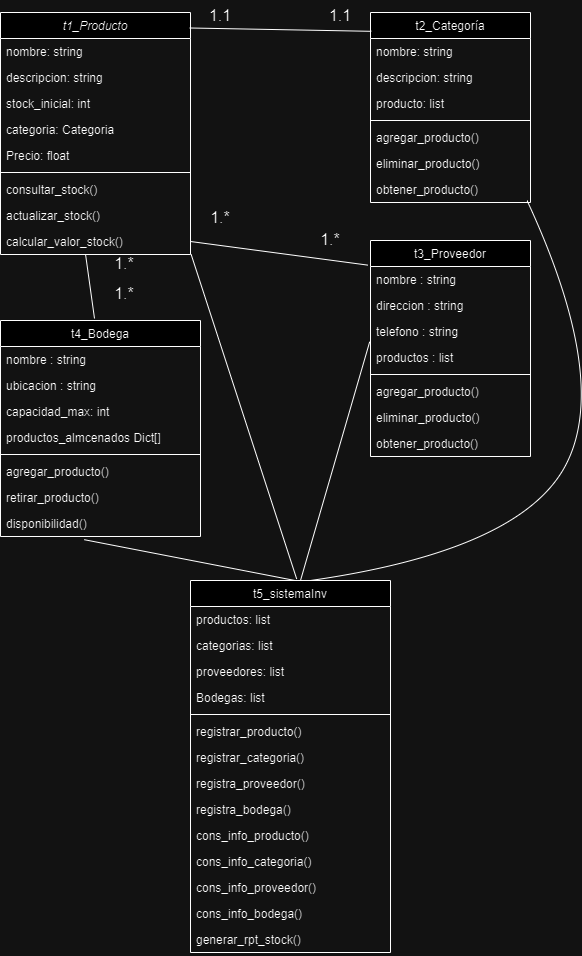

The diagram above was exported from draw.io. Its source (the exported page's mxGraphModel, read from the mxfile embedded in the PNG):
<mxGraphModel dx="989" dy="537" grid="1" gridSize="10" guides="1" tooltips="1" connect="1" arrows="1" fold="1" page="1" pageScale="1" pageWidth="827" pageHeight="1169" math="0" shadow="0">
  <root>
    <mxCell id="WIyWlLk6GJQsqaUBKTNV-0" />
    <mxCell id="WIyWlLk6GJQsqaUBKTNV-1" parent="WIyWlLk6GJQsqaUBKTNV-0" />
    <mxCell id="zkfFHV4jXpPFQw0GAbJ--0" value="t1_Producto" style="swimlane;fontStyle=2;align=center;verticalAlign=top;childLayout=stackLayout;horizontal=1;startSize=26;horizontalStack=0;resizeParent=1;resizeLast=0;collapsible=1;marginBottom=0;rounded=0;shadow=0;strokeWidth=1;" parent="WIyWlLk6GJQsqaUBKTNV-1" vertex="1">
      <mxGeometry x="30" y="42" width="190" height="242" as="geometry">
        <mxRectangle x="230" y="140" width="160" height="26" as="alternateBounds" />
      </mxGeometry>
    </mxCell>
    <mxCell id="zkfFHV4jXpPFQw0GAbJ--1" value="nombre: string&#10;" style="text;align=left;verticalAlign=top;spacingLeft=4;spacingRight=4;overflow=hidden;rotatable=0;points=[[0,0.5],[1,0.5]];portConstraint=eastwest;" parent="zkfFHV4jXpPFQw0GAbJ--0" vertex="1">
      <mxGeometry y="26" width="190" height="26" as="geometry" />
    </mxCell>
    <mxCell id="zkfFHV4jXpPFQw0GAbJ--2" value="descripcion: string" style="text;align=left;verticalAlign=top;spacingLeft=4;spacingRight=4;overflow=hidden;rotatable=0;points=[[0,0.5],[1,0.5]];portConstraint=eastwest;rounded=0;shadow=0;html=0;" parent="zkfFHV4jXpPFQw0GAbJ--0" vertex="1">
      <mxGeometry y="52" width="190" height="26" as="geometry" />
    </mxCell>
    <mxCell id="zkfFHV4jXpPFQw0GAbJ--3" value="stock_inicial: int" style="text;align=left;verticalAlign=top;spacingLeft=4;spacingRight=4;overflow=hidden;rotatable=0;points=[[0,0.5],[1,0.5]];portConstraint=eastwest;rounded=0;shadow=0;html=0;" parent="zkfFHV4jXpPFQw0GAbJ--0" vertex="1">
      <mxGeometry y="78" width="190" height="26" as="geometry" />
    </mxCell>
    <mxCell id="cjOs9_6ymR0TftbQCNdm-0" value="categoria: Categoria" style="text;align=left;verticalAlign=top;spacingLeft=4;spacingRight=4;overflow=hidden;rotatable=0;points=[[0,0.5],[1,0.5]];portConstraint=eastwest;rounded=0;shadow=0;html=0;" parent="zkfFHV4jXpPFQw0GAbJ--0" vertex="1">
      <mxGeometry y="104" width="190" height="26" as="geometry" />
    </mxCell>
    <mxCell id="4f9W6TUF6CGbWF1iS2oS-0" value="Precio: float" style="text;align=left;verticalAlign=top;spacingLeft=4;spacingRight=4;overflow=hidden;rotatable=0;points=[[0,0.5],[1,0.5]];portConstraint=eastwest;rounded=0;shadow=0;html=0;" parent="zkfFHV4jXpPFQw0GAbJ--0" vertex="1">
      <mxGeometry y="130" width="190" height="26" as="geometry" />
    </mxCell>
    <mxCell id="zkfFHV4jXpPFQw0GAbJ--4" value="" style="line;html=1;strokeWidth=1;align=left;verticalAlign=middle;spacingTop=-1;spacingLeft=3;spacingRight=3;rotatable=0;labelPosition=right;points=[];portConstraint=eastwest;" parent="zkfFHV4jXpPFQw0GAbJ--0" vertex="1">
      <mxGeometry y="156" width="190" height="8" as="geometry" />
    </mxCell>
    <mxCell id="O0u8qhNDQA2T9Dhgyc11-4" value="consultar_stock()" style="text;align=left;verticalAlign=top;spacingLeft=4;spacingRight=4;overflow=hidden;rotatable=0;points=[[0,0.5],[1,0.5]];portConstraint=eastwest;" vertex="1" parent="zkfFHV4jXpPFQw0GAbJ--0">
      <mxGeometry y="164" width="190" height="26" as="geometry" />
    </mxCell>
    <mxCell id="O0u8qhNDQA2T9Dhgyc11-0" value="actualizar_stock()" style="text;align=left;verticalAlign=top;spacingLeft=4;spacingRight=4;overflow=hidden;rotatable=0;points=[[0,0.5],[1,0.5]];portConstraint=eastwest;" vertex="1" parent="zkfFHV4jXpPFQw0GAbJ--0">
      <mxGeometry y="190" width="190" height="26" as="geometry" />
    </mxCell>
    <mxCell id="O0u8qhNDQA2T9Dhgyc11-1" value="calcular_valor_stock()" style="text;align=left;verticalAlign=top;spacingLeft=4;spacingRight=4;overflow=hidden;rotatable=0;points=[[0,0.5],[1,0.5]];portConstraint=eastwest;" vertex="1" parent="zkfFHV4jXpPFQw0GAbJ--0">
      <mxGeometry y="216" width="190" height="26" as="geometry" />
    </mxCell>
    <mxCell id="zkfFHV4jXpPFQw0GAbJ--6" value="t4_Bodega" style="swimlane;fontStyle=0;align=center;verticalAlign=top;childLayout=stackLayout;horizontal=1;startSize=26;horizontalStack=0;resizeParent=1;resizeLast=0;collapsible=1;marginBottom=0;rounded=0;shadow=0;strokeWidth=1;" parent="WIyWlLk6GJQsqaUBKTNV-1" vertex="1">
      <mxGeometry x="30" y="350" width="200" height="216" as="geometry">
        <mxRectangle x="130" y="380" width="160" height="26" as="alternateBounds" />
      </mxGeometry>
    </mxCell>
    <mxCell id="zkfFHV4jXpPFQw0GAbJ--7" value="nombre : string" style="text;align=left;verticalAlign=top;spacingLeft=4;spacingRight=4;overflow=hidden;rotatable=0;points=[[0,0.5],[1,0.5]];portConstraint=eastwest;" parent="zkfFHV4jXpPFQw0GAbJ--6" vertex="1">
      <mxGeometry y="26" width="200" height="26" as="geometry" />
    </mxCell>
    <mxCell id="zkfFHV4jXpPFQw0GAbJ--8" value="ubicacion : string" style="text;align=left;verticalAlign=top;spacingLeft=4;spacingRight=4;overflow=hidden;rotatable=0;points=[[0,0.5],[1,0.5]];portConstraint=eastwest;rounded=0;shadow=0;html=0;" parent="zkfFHV4jXpPFQw0GAbJ--6" vertex="1">
      <mxGeometry y="52" width="200" height="26" as="geometry" />
    </mxCell>
    <mxCell id="cjOs9_6ymR0TftbQCNdm-9" value="capacidad_max: int" style="text;align=left;verticalAlign=top;spacingLeft=4;spacingRight=4;overflow=hidden;rotatable=0;points=[[0,0.5],[1,0.5]];portConstraint=eastwest;" parent="zkfFHV4jXpPFQw0GAbJ--6" vertex="1">
      <mxGeometry y="78" width="200" height="26" as="geometry" />
    </mxCell>
    <mxCell id="cjOs9_6ymR0TftbQCNdm-8" value="productos_almcenados Dict[]" style="text;align=left;verticalAlign=top;spacingLeft=4;spacingRight=4;overflow=hidden;rotatable=0;points=[[0,0.5],[1,0.5]];portConstraint=eastwest;" parent="zkfFHV4jXpPFQw0GAbJ--6" vertex="1">
      <mxGeometry y="104" width="200" height="26" as="geometry" />
    </mxCell>
    <mxCell id="zkfFHV4jXpPFQw0GAbJ--9" value="" style="line;html=1;strokeWidth=1;align=left;verticalAlign=middle;spacingTop=-1;spacingLeft=3;spacingRight=3;rotatable=0;labelPosition=right;points=[];portConstraint=eastwest;" parent="zkfFHV4jXpPFQw0GAbJ--6" vertex="1">
      <mxGeometry y="130" width="200" height="8" as="geometry" />
    </mxCell>
    <mxCell id="zkfFHV4jXpPFQw0GAbJ--11" value="agregar_producto()" style="text;align=left;verticalAlign=top;spacingLeft=4;spacingRight=4;overflow=hidden;rotatable=0;points=[[0,0.5],[1,0.5]];portConstraint=eastwest;" parent="zkfFHV4jXpPFQw0GAbJ--6" vertex="1">
      <mxGeometry y="138" width="200" height="26" as="geometry" />
    </mxCell>
    <mxCell id="cjOs9_6ymR0TftbQCNdm-10" value="retirar_producto()" style="text;align=left;verticalAlign=top;spacingLeft=4;spacingRight=4;overflow=hidden;rotatable=0;points=[[0,0.5],[1,0.5]];portConstraint=eastwest;" parent="zkfFHV4jXpPFQw0GAbJ--6" vertex="1">
      <mxGeometry y="164" width="200" height="26" as="geometry" />
    </mxCell>
    <mxCell id="cjOs9_6ymR0TftbQCNdm-11" value="disponibilidad()" style="text;align=left;verticalAlign=top;spacingLeft=4;spacingRight=4;overflow=hidden;rotatable=0;points=[[0,0.5],[1,0.5]];portConstraint=eastwest;" parent="zkfFHV4jXpPFQw0GAbJ--6" vertex="1">
      <mxGeometry y="190" width="200" height="26" as="geometry" />
    </mxCell>
    <mxCell id="zkfFHV4jXpPFQw0GAbJ--13" value="t3_Proveedor" style="swimlane;fontStyle=0;align=center;verticalAlign=top;childLayout=stackLayout;horizontal=1;startSize=26;horizontalStack=0;resizeParent=1;resizeLast=0;collapsible=1;marginBottom=0;rounded=0;shadow=0;strokeWidth=1;" parent="WIyWlLk6GJQsqaUBKTNV-1" vertex="1">
      <mxGeometry x="400" y="270" width="160" height="216" as="geometry">
        <mxRectangle x="330" y="360" width="170" height="26" as="alternateBounds" />
      </mxGeometry>
    </mxCell>
    <mxCell id="cjOs9_6ymR0TftbQCNdm-4" value="nombre : string" style="text;align=left;verticalAlign=top;spacingLeft=4;spacingRight=4;overflow=hidden;rotatable=0;points=[[0,0.5],[1,0.5]];portConstraint=eastwest;" parent="zkfFHV4jXpPFQw0GAbJ--13" vertex="1">
      <mxGeometry y="26" width="160" height="26" as="geometry" />
    </mxCell>
    <mxCell id="zkfFHV4jXpPFQw0GAbJ--14" value="direccion : string" style="text;align=left;verticalAlign=top;spacingLeft=4;spacingRight=4;overflow=hidden;rotatable=0;points=[[0,0.5],[1,0.5]];portConstraint=eastwest;" parent="zkfFHV4jXpPFQw0GAbJ--13" vertex="1">
      <mxGeometry y="52" width="160" height="26" as="geometry" />
    </mxCell>
    <mxCell id="cjOs9_6ymR0TftbQCNdm-3" value="telefono : string" style="text;align=left;verticalAlign=top;spacingLeft=4;spacingRight=4;overflow=hidden;rotatable=0;points=[[0,0.5],[1,0.5]];portConstraint=eastwest;" parent="zkfFHV4jXpPFQw0GAbJ--13" vertex="1">
      <mxGeometry y="78" width="160" height="26" as="geometry" />
    </mxCell>
    <mxCell id="cjOs9_6ymR0TftbQCNdm-5" value="productos : list" style="text;align=left;verticalAlign=top;spacingLeft=4;spacingRight=4;overflow=hidden;rotatable=0;points=[[0,0.5],[1,0.5]];portConstraint=eastwest;" parent="zkfFHV4jXpPFQw0GAbJ--13" vertex="1">
      <mxGeometry y="104" width="160" height="26" as="geometry" />
    </mxCell>
    <mxCell id="zkfFHV4jXpPFQw0GAbJ--15" value="" style="line;html=1;strokeWidth=1;align=left;verticalAlign=middle;spacingTop=-1;spacingLeft=3;spacingRight=3;rotatable=0;labelPosition=right;points=[];portConstraint=eastwest;" parent="zkfFHV4jXpPFQw0GAbJ--13" vertex="1">
      <mxGeometry y="130" width="160" height="8" as="geometry" />
    </mxCell>
    <mxCell id="cjOs9_6ymR0TftbQCNdm-7" value="agregar_producto()" style="text;align=left;verticalAlign=top;spacingLeft=4;spacingRight=4;overflow=hidden;rotatable=0;points=[[0,0.5],[1,0.5]];portConstraint=eastwest;" parent="zkfFHV4jXpPFQw0GAbJ--13" vertex="1">
      <mxGeometry y="138" width="160" height="26" as="geometry" />
    </mxCell>
    <mxCell id="cjOs9_6ymR0TftbQCNdm-6" value="eliminar_producto()" style="text;align=left;verticalAlign=top;spacingLeft=4;spacingRight=4;overflow=hidden;rotatable=0;points=[[0,0.5],[1,0.5]];portConstraint=eastwest;" parent="zkfFHV4jXpPFQw0GAbJ--13" vertex="1">
      <mxGeometry y="164" width="160" height="26" as="geometry" />
    </mxCell>
    <mxCell id="O0u8qhNDQA2T9Dhgyc11-3" value="obtener_producto()" style="text;align=left;verticalAlign=top;spacingLeft=4;spacingRight=4;overflow=hidden;rotatable=0;points=[[0,0.5],[1,0.5]];portConstraint=eastwest;" vertex="1" parent="zkfFHV4jXpPFQw0GAbJ--13">
      <mxGeometry y="190" width="160" height="26" as="geometry" />
    </mxCell>
    <mxCell id="zkfFHV4jXpPFQw0GAbJ--17" value="t2_Categoría" style="swimlane;fontStyle=0;align=center;verticalAlign=top;childLayout=stackLayout;horizontal=1;startSize=26;horizontalStack=0;resizeParent=1;resizeLast=0;collapsible=1;marginBottom=0;rounded=0;shadow=0;strokeWidth=1;" parent="WIyWlLk6GJQsqaUBKTNV-1" vertex="1">
      <mxGeometry x="400" y="42" width="160" height="190" as="geometry">
        <mxRectangle x="550" y="140" width="160" height="26" as="alternateBounds" />
      </mxGeometry>
    </mxCell>
    <mxCell id="zkfFHV4jXpPFQw0GAbJ--18" value="nombre: string&#10;" style="text;align=left;verticalAlign=top;spacingLeft=4;spacingRight=4;overflow=hidden;rotatable=0;points=[[0,0.5],[1,0.5]];portConstraint=eastwest;" parent="zkfFHV4jXpPFQw0GAbJ--17" vertex="1">
      <mxGeometry y="26" width="160" height="26" as="geometry" />
    </mxCell>
    <mxCell id="zkfFHV4jXpPFQw0GAbJ--19" value="descripcion: string" style="text;align=left;verticalAlign=top;spacingLeft=4;spacingRight=4;overflow=hidden;rotatable=0;points=[[0,0.5],[1,0.5]];portConstraint=eastwest;rounded=0;shadow=0;html=0;" parent="zkfFHV4jXpPFQw0GAbJ--17" vertex="1">
      <mxGeometry y="52" width="160" height="26" as="geometry" />
    </mxCell>
    <mxCell id="O0u8qhNDQA2T9Dhgyc11-5" value="producto: list" style="text;align=left;verticalAlign=top;spacingLeft=4;spacingRight=4;overflow=hidden;rotatable=0;points=[[0,0.5],[1,0.5]];portConstraint=eastwest;" vertex="1" parent="zkfFHV4jXpPFQw0GAbJ--17">
      <mxGeometry y="78" width="160" height="26" as="geometry" />
    </mxCell>
    <mxCell id="zkfFHV4jXpPFQw0GAbJ--23" value="" style="line;html=1;strokeWidth=1;align=left;verticalAlign=middle;spacingTop=-1;spacingLeft=3;spacingRight=3;rotatable=0;labelPosition=right;points=[];portConstraint=eastwest;" parent="zkfFHV4jXpPFQw0GAbJ--17" vertex="1">
      <mxGeometry y="104" width="160" height="8" as="geometry" />
    </mxCell>
    <mxCell id="zkfFHV4jXpPFQw0GAbJ--24" value="agregar_producto()" style="text;align=left;verticalAlign=top;spacingLeft=4;spacingRight=4;overflow=hidden;rotatable=0;points=[[0,0.5],[1,0.5]];portConstraint=eastwest;" parent="zkfFHV4jXpPFQw0GAbJ--17" vertex="1">
      <mxGeometry y="112" width="160" height="26" as="geometry" />
    </mxCell>
    <mxCell id="zkfFHV4jXpPFQw0GAbJ--25" value="eliminar_producto()" style="text;align=left;verticalAlign=top;spacingLeft=4;spacingRight=4;overflow=hidden;rotatable=0;points=[[0,0.5],[1,0.5]];portConstraint=eastwest;" parent="zkfFHV4jXpPFQw0GAbJ--17" vertex="1">
      <mxGeometry y="138" width="160" height="26" as="geometry" />
    </mxCell>
    <mxCell id="O0u8qhNDQA2T9Dhgyc11-2" value="obtener_producto()" style="text;align=left;verticalAlign=top;spacingLeft=4;spacingRight=4;overflow=hidden;rotatable=0;points=[[0,0.5],[1,0.5]];portConstraint=eastwest;" vertex="1" parent="zkfFHV4jXpPFQw0GAbJ--17">
      <mxGeometry y="164" width="160" height="26" as="geometry" />
    </mxCell>
    <mxCell id="4f9W6TUF6CGbWF1iS2oS-1" value="t5_sistemaInv" style="swimlane;fontStyle=0;align=center;verticalAlign=top;childLayout=stackLayout;horizontal=1;startSize=26;horizontalStack=0;resizeParent=1;resizeLast=0;collapsible=1;marginBottom=0;rounded=0;shadow=0;strokeWidth=1;" parent="WIyWlLk6GJQsqaUBKTNV-1" vertex="1">
      <mxGeometry x="220" y="610" width="200" height="372" as="geometry">
        <mxRectangle x="130" y="380" width="160" height="26" as="alternateBounds" />
      </mxGeometry>
    </mxCell>
    <mxCell id="4f9W6TUF6CGbWF1iS2oS-2" value="productos: list    " style="text;align=left;verticalAlign=top;spacingLeft=4;spacingRight=4;overflow=hidden;rotatable=0;points=[[0,0.5],[1,0.5]];portConstraint=eastwest;" parent="4f9W6TUF6CGbWF1iS2oS-1" vertex="1">
      <mxGeometry y="26" width="200" height="26" as="geometry" />
    </mxCell>
    <mxCell id="4f9W6TUF6CGbWF1iS2oS-3" value="categorias: list" style="text;align=left;verticalAlign=top;spacingLeft=4;spacingRight=4;overflow=hidden;rotatable=0;points=[[0,0.5],[1,0.5]];portConstraint=eastwest;rounded=0;shadow=0;html=0;" parent="4f9W6TUF6CGbWF1iS2oS-1" vertex="1">
      <mxGeometry y="52" width="200" height="26" as="geometry" />
    </mxCell>
    <mxCell id="4f9W6TUF6CGbWF1iS2oS-4" value="proveedores: list" style="text;align=left;verticalAlign=top;spacingLeft=4;spacingRight=4;overflow=hidden;rotatable=0;points=[[0,0.5],[1,0.5]];portConstraint=eastwest;" parent="4f9W6TUF6CGbWF1iS2oS-1" vertex="1">
      <mxGeometry y="78" width="200" height="26" as="geometry" />
    </mxCell>
    <mxCell id="4f9W6TUF6CGbWF1iS2oS-5" value="Bodegas: list" style="text;align=left;verticalAlign=top;spacingLeft=4;spacingRight=4;overflow=hidden;rotatable=0;points=[[0,0.5],[1,0.5]];portConstraint=eastwest;" parent="4f9W6TUF6CGbWF1iS2oS-1" vertex="1">
      <mxGeometry y="104" width="200" height="26" as="geometry" />
    </mxCell>
    <mxCell id="4f9W6TUF6CGbWF1iS2oS-6" value="" style="line;html=1;strokeWidth=1;align=left;verticalAlign=middle;spacingTop=-1;spacingLeft=3;spacingRight=3;rotatable=0;labelPosition=right;points=[];portConstraint=eastwest;" parent="4f9W6TUF6CGbWF1iS2oS-1" vertex="1">
      <mxGeometry y="130" width="200" height="8" as="geometry" />
    </mxCell>
    <mxCell id="4f9W6TUF6CGbWF1iS2oS-7" value="registrar_producto()" style="text;align=left;verticalAlign=top;spacingLeft=4;spacingRight=4;overflow=hidden;rotatable=0;points=[[0,0.5],[1,0.5]];portConstraint=eastwest;" parent="4f9W6TUF6CGbWF1iS2oS-1" vertex="1">
      <mxGeometry y="138" width="200" height="26" as="geometry" />
    </mxCell>
    <mxCell id="4f9W6TUF6CGbWF1iS2oS-8" value="registrar_categoria()" style="text;align=left;verticalAlign=top;spacingLeft=4;spacingRight=4;overflow=hidden;rotatable=0;points=[[0,0.5],[1,0.5]];portConstraint=eastwest;" parent="4f9W6TUF6CGbWF1iS2oS-1" vertex="1">
      <mxGeometry y="164" width="200" height="26" as="geometry" />
    </mxCell>
    <mxCell id="4f9W6TUF6CGbWF1iS2oS-9" value="registra_proveedor()" style="text;align=left;verticalAlign=top;spacingLeft=4;spacingRight=4;overflow=hidden;rotatable=0;points=[[0,0.5],[1,0.5]];portConstraint=eastwest;" parent="4f9W6TUF6CGbWF1iS2oS-1" vertex="1">
      <mxGeometry y="190" width="200" height="26" as="geometry" />
    </mxCell>
    <mxCell id="O0u8qhNDQA2T9Dhgyc11-6" value="registra_bodega()" style="text;align=left;verticalAlign=top;spacingLeft=4;spacingRight=4;overflow=hidden;rotatable=0;points=[[0,0.5],[1,0.5]];portConstraint=eastwest;" vertex="1" parent="4f9W6TUF6CGbWF1iS2oS-1">
      <mxGeometry y="216" width="200" height="26" as="geometry" />
    </mxCell>
    <mxCell id="O0u8qhNDQA2T9Dhgyc11-7" value="cons_info_producto()" style="text;align=left;verticalAlign=top;spacingLeft=4;spacingRight=4;overflow=hidden;rotatable=0;points=[[0,0.5],[1,0.5]];portConstraint=eastwest;" vertex="1" parent="4f9W6TUF6CGbWF1iS2oS-1">
      <mxGeometry y="242" width="200" height="26" as="geometry" />
    </mxCell>
    <mxCell id="O0u8qhNDQA2T9Dhgyc11-8" value="cons_info_categoria()" style="text;align=left;verticalAlign=top;spacingLeft=4;spacingRight=4;overflow=hidden;rotatable=0;points=[[0,0.5],[1,0.5]];portConstraint=eastwest;" vertex="1" parent="4f9W6TUF6CGbWF1iS2oS-1">
      <mxGeometry y="268" width="200" height="26" as="geometry" />
    </mxCell>
    <mxCell id="O0u8qhNDQA2T9Dhgyc11-9" value="cons_info_proveedor()" style="text;align=left;verticalAlign=top;spacingLeft=4;spacingRight=4;overflow=hidden;rotatable=0;points=[[0,0.5],[1,0.5]];portConstraint=eastwest;" vertex="1" parent="4f9W6TUF6CGbWF1iS2oS-1">
      <mxGeometry y="294" width="200" height="26" as="geometry" />
    </mxCell>
    <mxCell id="O0u8qhNDQA2T9Dhgyc11-10" value="cons_info_bodega()" style="text;align=left;verticalAlign=top;spacingLeft=4;spacingRight=4;overflow=hidden;rotatable=0;points=[[0,0.5],[1,0.5]];portConstraint=eastwest;" vertex="1" parent="4f9W6TUF6CGbWF1iS2oS-1">
      <mxGeometry y="320" width="200" height="26" as="geometry" />
    </mxCell>
    <mxCell id="O0u8qhNDQA2T9Dhgyc11-11" value="generar_rpt_stock()" style="text;align=left;verticalAlign=top;spacingLeft=4;spacingRight=4;overflow=hidden;rotatable=0;points=[[0,0.5],[1,0.5]];portConstraint=eastwest;" vertex="1" parent="4f9W6TUF6CGbWF1iS2oS-1">
      <mxGeometry y="346" width="200" height="26" as="geometry" />
    </mxCell>
    <mxCell id="ZLRixiJ72LmzfUI_PnsI-2" value="" style="endArrow=none;html=1;rounded=0;fontSize=12;startSize=8;endSize=8;curved=1;exitX=0.996;exitY=0.064;exitDx=0;exitDy=0;exitPerimeter=0;entryX=0.005;entryY=0.099;entryDx=0;entryDy=0;entryPerimeter=0;" parent="WIyWlLk6GJQsqaUBKTNV-1" source="zkfFHV4jXpPFQw0GAbJ--0" target="zkfFHV4jXpPFQw0GAbJ--17" edge="1">
      <mxGeometry width="50" height="50" relative="1" as="geometry">
        <mxPoint x="250" y="150" as="sourcePoint" />
        <mxPoint x="300" y="170" as="targetPoint" />
      </mxGeometry>
    </mxCell>
    <mxCell id="ZLRixiJ72LmzfUI_PnsI-3" value="1.1" style="text;strokeColor=none;fillColor=none;html=1;align=center;verticalAlign=middle;whiteSpace=wrap;rounded=0;fontSize=16;" parent="WIyWlLk6GJQsqaUBKTNV-1" vertex="1">
      <mxGeometry x="340" y="30" width="60" height="30" as="geometry" />
    </mxCell>
    <mxCell id="ZLRixiJ72LmzfUI_PnsI-4" value="1.1" style="text;strokeColor=none;fillColor=none;html=1;align=center;verticalAlign=middle;whiteSpace=wrap;rounded=0;fontSize=16;" parent="WIyWlLk6GJQsqaUBKTNV-1" vertex="1">
      <mxGeometry x="220" y="30" width="60" height="30" as="geometry" />
    </mxCell>
    <mxCell id="ZLRixiJ72LmzfUI_PnsI-5" value="" style="endArrow=none;html=1;rounded=0;fontSize=12;startSize=8;endSize=8;curved=1;exitX=-0.017;exitY=0.114;exitDx=0;exitDy=0;entryX=1;entryY=0.5;entryDx=0;entryDy=0;exitPerimeter=0;" parent="WIyWlLk6GJQsqaUBKTNV-1" source="zkfFHV4jXpPFQw0GAbJ--13" target="O0u8qhNDQA2T9Dhgyc11-1" edge="1">
      <mxGeometry width="50" height="50" relative="1" as="geometry">
        <mxPoint x="340" y="230" as="sourcePoint" />
        <mxPoint x="522" y="230" as="targetPoint" />
      </mxGeometry>
    </mxCell>
    <mxCell id="ZLRixiJ72LmzfUI_PnsI-8" value="" style="endArrow=none;html=1;rounded=0;fontSize=12;startSize=8;endSize=8;curved=1;exitX=0.5;exitY=0;exitDx=0;exitDy=0;entryX=0.448;entryY=1.015;entryDx=0;entryDy=0;entryPerimeter=0;" parent="WIyWlLk6GJQsqaUBKTNV-1" edge="1" target="O0u8qhNDQA2T9Dhgyc11-1">
      <mxGeometry width="50" height="50" relative="1" as="geometry">
        <mxPoint x="124" y="348" as="sourcePoint" />
        <mxPoint x="120" y="261" as="targetPoint" />
      </mxGeometry>
    </mxCell>
    <mxCell id="ZLRixiJ72LmzfUI_PnsI-9" value="1.*" style="text;strokeColor=none;fillColor=none;html=1;align=center;verticalAlign=middle;whiteSpace=wrap;rounded=0;fontSize=16;" parent="WIyWlLk6GJQsqaUBKTNV-1" vertex="1">
      <mxGeometry x="124" y="278" width="60" height="30" as="geometry" />
    </mxCell>
    <mxCell id="ZLRixiJ72LmzfUI_PnsI-10" value="1.*" style="text;strokeColor=none;fillColor=none;html=1;align=center;verticalAlign=middle;whiteSpace=wrap;rounded=0;fontSize=16;" parent="WIyWlLk6GJQsqaUBKTNV-1" vertex="1">
      <mxGeometry x="124" y="308" width="60" height="30" as="geometry" />
    </mxCell>
    <mxCell id="O0u8qhNDQA2T9Dhgyc11-12" value="1.*" style="text;strokeColor=none;fillColor=none;html=1;align=center;verticalAlign=middle;whiteSpace=wrap;rounded=0;fontSize=16;" vertex="1" parent="WIyWlLk6GJQsqaUBKTNV-1">
      <mxGeometry x="330" y="254" width="60" height="30" as="geometry" />
    </mxCell>
    <mxCell id="O0u8qhNDQA2T9Dhgyc11-13" value="1.*" style="text;strokeColor=none;fillColor=none;html=1;align=center;verticalAlign=middle;whiteSpace=wrap;rounded=0;fontSize=16;" vertex="1" parent="WIyWlLk6GJQsqaUBKTNV-1">
      <mxGeometry x="220" y="232" width="60" height="30" as="geometry" />
    </mxCell>
    <mxCell id="O0u8qhNDQA2T9Dhgyc11-14" value="" style="endArrow=none;html=1;rounded=0;fontSize=12;startSize=8;endSize=8;curved=1;exitX=0.5;exitY=0;exitDx=0;exitDy=0;entryX=0.419;entryY=1.123;entryDx=0;entryDy=0;entryPerimeter=0;" edge="1" parent="WIyWlLk6GJQsqaUBKTNV-1" target="cjOs9_6ymR0TftbQCNdm-11">
      <mxGeometry width="50" height="50" relative="1" as="geometry">
        <mxPoint x="324.5" y="610" as="sourcePoint" />
        <mxPoint x="315.5" y="546" as="targetPoint" />
      </mxGeometry>
    </mxCell>
    <mxCell id="O0u8qhNDQA2T9Dhgyc11-15" value="" style="endArrow=none;html=1;rounded=0;fontSize=12;startSize=8;endSize=8;curved=1;exitX=0.531;exitY=-0.004;exitDx=0;exitDy=0;entryX=1.003;entryY=0.988;entryDx=0;entryDy=0;entryPerimeter=0;exitPerimeter=0;" edge="1" parent="WIyWlLk6GJQsqaUBKTNV-1" source="4f9W6TUF6CGbWF1iS2oS-1" target="O0u8qhNDQA2T9Dhgyc11-1">
      <mxGeometry width="50" height="50" relative="1" as="geometry">
        <mxPoint x="334.5" y="620" as="sourcePoint" />
        <mxPoint x="124" y="579" as="targetPoint" />
      </mxGeometry>
    </mxCell>
    <mxCell id="O0u8qhNDQA2T9Dhgyc11-16" value="" style="endArrow=none;html=1;rounded=0;fontSize=12;startSize=8;endSize=8;curved=1;entryX=-0.005;entryY=0.895;entryDx=0;entryDy=0;entryPerimeter=0;" edge="1" parent="WIyWlLk6GJQsqaUBKTNV-1" target="cjOs9_6ymR0TftbQCNdm-3">
      <mxGeometry width="50" height="50" relative="1" as="geometry">
        <mxPoint x="330" y="610" as="sourcePoint" />
        <mxPoint x="231" y="294" as="targetPoint" />
      </mxGeometry>
    </mxCell>
    <mxCell id="O0u8qhNDQA2T9Dhgyc11-17" value="" style="endArrow=none;html=1;rounded=0;fontSize=12;startSize=8;endSize=8;curved=1;exitX=0.6;exitY=0;exitDx=0;exitDy=0;exitPerimeter=0;entryX=0.978;entryY=0.919;entryDx=0;entryDy=0;entryPerimeter=0;" edge="1" parent="WIyWlLk6GJQsqaUBKTNV-1" source="4f9W6TUF6CGbWF1iS2oS-1" target="O0u8qhNDQA2T9Dhgyc11-2">
      <mxGeometry width="50" height="50" relative="1" as="geometry">
        <mxPoint x="340" y="620" as="sourcePoint" />
        <mxPoint x="740" y="170" as="targetPoint" />
        <Array as="points">
          <mxPoint x="550" y="580" />
          <mxPoint x="640" y="410" />
        </Array>
      </mxGeometry>
    </mxCell>
  </root>
</mxGraphModel>